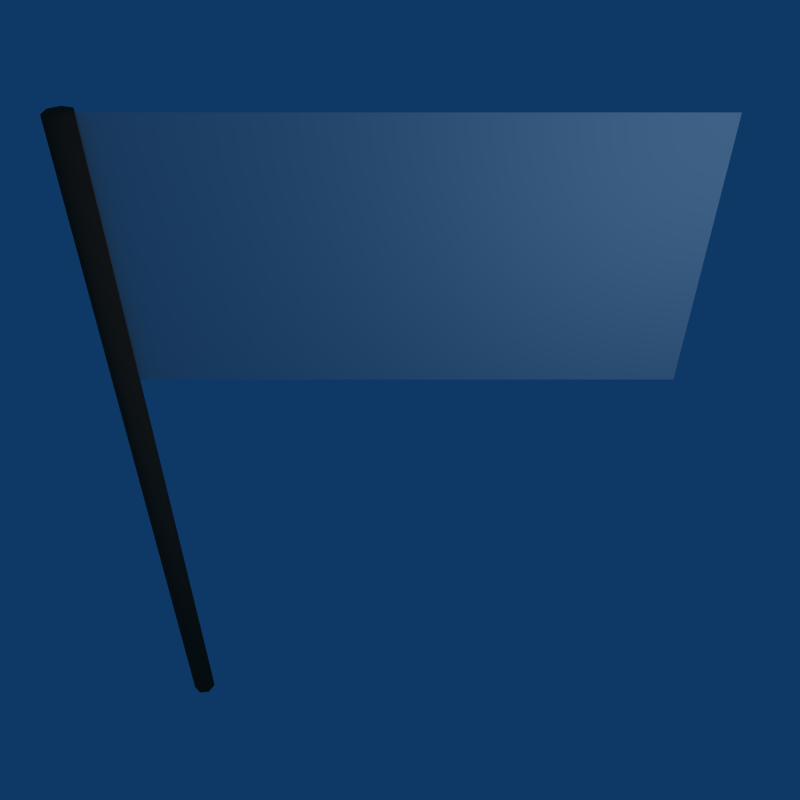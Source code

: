 # Source: flag_oga.blend  (saved by Blender 2.78.0; exported with 4.5.12 LTS)
import bpy
from mathutils import Matrix  # noqa: F401  (used for matrix-valued properties, if any)

bpy.ops.wm.read_factory_settings(use_empty=True)
scene = bpy.context.scene
scene.name = 'Scene'

# ---- collections
col_collection_1 = bpy.data.collections.new('Collection 1'); scene.collection.children.link(col_collection_1)

# ---- materials (node trees are filled in below, after node groups)
mat_flagmat = bpy.data.materials.new('FlagMat')
mat_flagmat.alpha_threshold = 0.0
mat_flagmat.preview_render_type = 'FLAT'
mat_flagmat.roughness = 0.5
mat_flagmat.specular_intensity = 0.25
mat_flagmat.line_color = (0.0, 0.0, 0.0, 1.0)
mat_wood = bpy.data.materials.new('Wood')
mat_wood.alpha_threshold = 0.0
mat_wood.preview_render_type = 'FLAT'
mat_wood.diffuse_color = (0.42, 0.25, 0.182, 1.0)
mat_wood.roughness = 0.5
mat_wood.specular_intensity = 0.1
mat_wood.line_color = (0.0, 0.0, 0.0, 1.0)

# ---- material node trees

# ---- world
world_world = bpy.data.worlds.new('World'); scene.world = world_world
world_world.color = (0.05656, 0.2208, 0.4)
world_world.use_sun_shadow = False
world_world.sun_shadow_jitter_overblur = 0.0
world_world.cycles.sampling_method = 'NONE'
world_world.cycles.sample_map_resolution = 256

# ---- cameras
cam_camera = bpy.data.cameras.new('Camera')
cam_camera.passepartout_alpha = 0.2
cam_camera.clip_end = 100.0
cam_camera.lens = 35.0
cam_camera.sensor_width = 32.0
cam_camera.sensor_height = 18.0
cam_camera.ortho_scale = 7.314
cam_camera.show_passepartout = False
cam_camera.show_safe_areas = True
cam_camera.dof.focus_distance = 0.0
cam_camera.dof.aperture_fstop = 128.0

# ---- lights
light_spot = bpy.data.lights.new('Spot', 'POINT')
light_spot.transmission_factor = 0.0
light_spot.cutoff_distance = 30.0
light_spot.energy = 100.0
light_spot.shadow_buffer_clip_start = 1.001
light_spot.shadow_soft_size = 1.0
light_spot.shadow_maximum_resolution = 0.006
light_spot.use_absolute_resolution = True
light_spot.cycles.use_multiple_importance_sampling = False

# ---- meshes
me_plane = bpy.data.meshes.new('Plane')
me_plane.from_pydata([(-1.929, 0.07071, -5.0), (-1.901, -0.0112, -5.0), (-1.947, -0.08467, -5.0), (-2.033, -0.09439, -5.0), (-2.094, -0.03303, -5.0), (-2.085, 0.0532, -5.0), (-2.011, 0.09937, -5.0), (-1.929, 0.07071, 1.0), (-1.901, -0.0112, 1.0), (-1.947, -0.08467, 1.0), (-2.033, -0.09439, 1.0), (-2.094, -0.03303, 1.0), (-2.085, 0.0532, 1.0), (-2.011, 0.09937, 1.0), (-2.0, 0.0, -5.0), (-2.0, -5.213e-08, 1.0), (2.0, -4.371e-08, -1.0), (-2.0, -4.371e-08, -1.0), (1.782e-07, -4.371e-08, -1.0), (-1.0, -4.371e-08, -1.0), (1.0, -4.371e-08, -1.0), (-1.5, -4.371e-08, -1.0), (-0.5, -4.371e-08, -1.0), (0.5, -4.371e-08, -1.0), (1.5, -4.371e-08, -1.0), (-1.75, -4.371e-08, -1.0), (-1.25, -4.371e-08, -1.0), (-0.75, -4.371e-08, -1.0), (-0.25, -4.371e-08, -1.0), (0.25, -4.371e-08, -1.0), (0.75, -4.371e-08, -1.0), (1.25, -4.371e-08, -1.0), (1.75, -4.371e-08, -1.0), (-1.5, 4.371e-08, 1.0), (-2.0, 4.371e-08, 1.0), (-1.0, 4.371e-08, 1.0), (-0.5, 4.371e-08, 1.0), (3.709e-08, 4.371e-08, 1.0), (0.5, 4.371e-08, 1.0), (1.0, 4.371e-08, 1.0), (1.5, 4.371e-08, 1.0), (2.0, 4.371e-08, 1.0), (-1.75, 4.371e-08, 1.0), (-1.25, 4.371e-08, 1.0), (-0.75, 4.371e-08, 1.0), (-0.25, 4.371e-08, 1.0), (0.25, 4.371e-08, 1.0), (0.75, 4.371e-08, 1.0), (1.25, 4.371e-08, 1.0), (1.75, 4.371e-08, 1.0)], [], [(14, 0, 1), (15, 8, 7), (14, 1, 2), (15, 9, 8), (14, 2, 3), (15, 10, 9), (14, 3, 4), (15, 11, 10), (14, 4, 5), (15, 12, 11), (14, 5, 6), (15, 13, 12), (6, 0, 14), (15, 7, 13), (0, 7, 8, 1), (1, 8, 9, 2), (2, 9, 10, 3), (3, 10, 11, 4), (4, 11, 12, 5), (5, 12, 13, 6), (7, 0, 6, 13), (42, 25, 21, 33), (34, 17, 25, 42), (35, 43, 26, 19), (43, 33, 21, 26), (44, 27, 22, 36), (35, 19, 27, 44), (37, 45, 28, 18), (45, 36, 22, 28), (46, 29, 23, 38), (37, 18, 29, 46), (39, 47, 30, 20), (47, 38, 23, 30), (48, 31, 24, 40), (39, 20, 31, 48), (32, 16, 41, 49), (49, 40, 24, 32)])
me_plane.polygons.foreach_set('use_smooth', [True] * 37)
me_plane.polygons.foreach_set('material_index', [1, 1, 1, 1, 1, 1, 1, 1, 1, 1, 1, 1, 1, 1, 1, 1, 1, 1, 1, 1, 1, 0, 0, 0, 0, 0, 0, 0, 0, 0, 0, 0, 0, 0, 0, 0, 0])
_k = {(17, 34): 1.0}
me_plane.attributes.new('crease_edge', 'FLOAT', 'EDGE').data.foreach_set('value', [_k.get((min(e.vertices), max(e.vertices)), 0.0) for e in me_plane.edges])
_uv = me_plane.uv_layers.new(name='UVTex')
_uv.uv.foreach_set('vector', [0.6014, 0.3548, 0.6443, 0.2658, 0.6977, 0.3328, 0.3775, 0.3615, 0.4757, 0.3392, 0.4562, 0.4243, 0.6014, 0.3548, 0.6977, 0.3328, 0.6786, 0.4163, 0.3775, 0.3615, 0.4213, 0.2709, 0.4757, 0.3392, 0.6014, 0.3548, 0.6786, 0.4163, 0.6014, 0.4535, 0.3775, 0.3615, 0.3339, 0.2708, 0.4213, 0.2709, 0.6014, 0.3548, 0.6014, 0.4535, 0.5242, 0.4163, 0.3775, 0.3615, 0.2794, 0.3391, 0.3339, 0.2708, 0.6014, 0.3548, 0.5242, 0.4163, 0.5052, 0.3328, 0.3775, 0.3615, 0.2988, 0.4243, 0.2794, 0.3391, 0.6014, 0.3548, 0.5052, 0.3328, 0.5586, 0.2658, 0.3775, 0.3615, 0.3775, 0.4622, 0.2988, 0.4243, 0.5586, 0.2658, 0.6443, 0.2658, 0.6014, 0.3548, 0.3775, 0.3615, 0.4562, 0.4243, 0.3775, 0.4622, 0.0125, 0.075, 0.9875, 0.075, 0.9875, 0.1063, 0.0125, 0.1063, 0.0125, 0.1063, 0.9875, 0.1063, 0.9875, 0.1375, 0.0125, 0.1375, 0.0125, 0.1375, 0.9875, 0.1375, 0.9875, 0.1688, 0.0125, 0.1688, 0.0125, 0.2313, 0.9875, 0.2313, 0.9875, 0.2, 0.0125, 0.2, 0.0125, 0.2, 0.9875, 0.2, 0.9875, 0.1688, 0.0125, 0.1688, 0.0125, 0.0125, 0.9875, 0.0125, 0.9875, 0.04375, 0.0125, 0.04375, 0.9875, 0.075, 0.0125, 0.075, 0.0125, 0.04375, 0.9875, 0.04375, 0.0625, 1.0, 0.0625, 0.5, 0.125, 0.5, 0.125, 1.0, 3.835e-07, 1.0, 0.0, 0.5, 0.0625, 0.5, 0.0625, 1.0, 0.25, 1.0, 0.1875, 1.0, 0.1875, 0.5, 0.25, 0.5, 0.1875, 1.0, 0.125, 1.0, 0.125, 0.5, 0.1875, 0.5, 0.3125, 1.0, 0.3125, 0.5, 0.375, 0.5, 0.375, 1.0, 0.25, 1.0, 0.25, 0.5, 0.3125, 0.5, 0.3125, 1.0, 0.5, 1.0, 0.4375, 1.0, 0.4375, 0.5, 0.5, 0.5, 0.4375, 1.0, 0.375, 1.0, 0.375, 0.5, 0.4375, 0.5, 0.5625, 1.0, 0.5625, 0.5, 0.625, 0.5, 0.625, 1.0, 0.5, 1.0, 0.5, 0.5, 0.5625, 0.5, 0.5625, 1.0, 0.75, 1.0, 0.6875, 1.0, 0.6875, 0.5, 0.75, 0.5, 0.6875, 1.0, 0.625, 1.0, 0.625, 0.5, 0.6875, 0.5, 0.8125, 1.0, 0.8125, 0.5, 0.875, 0.5, 0.875, 1.0, 0.75, 1.0, 0.75, 0.5, 0.8125, 0.5, 0.8125, 1.0, 0.9375, 0.5, 1.0, 0.5, 1.0, 1.0, 0.9375, 1.0, 0.9375, 1.0, 0.875, 1.0, 0.875, 0.5, 0.9375, 0.5])
_ca = me_plane.color_attributes.new('Col', 'BYTE_COLOR', 'CORNER')
_ca.data.foreach_set('color', [1.0, 1.0, 1.0, 1.0, 1.0, 1.0, 1.0, 1.0, 1.0, 1.0, 1.0, 1.0, 1.0, 1.0, 1.0, 1.0, 1.0, 1.0, 1.0, 1.0, 1.0, 1.0, 1.0, 1.0, 1.0, 1.0, 1.0, 1.0, 1.0, 1.0, 1.0, 1.0, 1.0, 1.0, 1.0, 1.0, 1.0, 1.0, 1.0, 1.0, 1.0, 1.0, 1.0, 1.0, 1.0, 1.0, 1.0, 1.0, 1.0, 1.0, 1.0, 1.0, 1.0, 1.0, 1.0, 1.0, 1.0, 1.0, 1.0, 1.0, 1.0, 1.0, 1.0, 1.0, 1.0, 1.0, 1.0, 1.0, 1.0, 1.0, 1.0, 1.0, 1.0, 1.0, 1.0, 1.0, 1.0, 1.0, 1.0, 1.0, 1.0, 1.0, 1.0, 1.0, 1.0, 1.0, 1.0, 1.0, 1.0, 1.0, 1.0, 1.0, 1.0, 1.0, 1.0, 1.0, 1.0, 1.0, 1.0, 1.0, 1.0, 1.0, 1.0, 1.0, 1.0, 1.0, 1.0, 1.0, 1.0, 1.0, 1.0, 1.0, 1.0, 1.0, 1.0, 1.0, 1.0, 1.0, 1.0, 1.0, 1.0, 1.0, 1.0, 1.0, 1.0, 1.0, 1.0, 1.0, 1.0, 1.0, 1.0, 1.0, 1.0, 1.0, 1.0, 1.0, 1.0, 1.0, 1.0, 1.0, 1.0, 1.0, 1.0, 1.0, 1.0, 1.0, 1.0, 1.0, 1.0, 1.0, 1.0, 1.0, 1.0, 1.0, 1.0, 1.0, 1.0, 1.0, 1.0, 1.0, 1.0, 1.0, 1.0, 1.0, 1.0, 1.0, 1.0, 1.0, 1.0, 1.0, 1.0, 1.0, 1.0, 1.0, 1.0, 1.0, 1.0, 1.0, 1.0, 1.0, 1.0, 1.0, 1.0, 1.0, 1.0, 1.0, 1.0, 1.0, 1.0, 1.0, 1.0, 1.0, 1.0, 1.0, 1.0, 1.0, 1.0, 1.0, 1.0, 1.0, 1.0, 1.0, 1.0, 1.0, 1.0, 1.0, 1.0, 1.0, 1.0, 1.0, 1.0, 1.0, 1.0, 1.0, 1.0, 1.0, 1.0, 1.0, 1.0, 1.0, 1.0, 1.0, 1.0, 1.0, 1.0, 1.0, 1.0, 1.0, 1.0, 1.0, 1.0, 1.0, 1.0, 1.0, 1.0, 1.0, 1.0, 1.0, 1.0, 1.0, 1.0, 1.0, 1.0, 1.0, 1.0, 1.0, 1.0, 1.0, 1.0, 1.0, 1.0, 1.0, 1.0, 1.0, 1.0, 1.0, 1.0, 1.0, 1.0, 1.0, 1.0, 1.0, 1.0, 1.0, 1.0, 1.0, 1.0, 1.0, 1.0, 1.0, 1.0, 1.0, 1.0, 1.0, 1.0, 1.0, 1.0, 1.0, 1.0, 1.0, 1.0, 1.0, 1.0, 1.0, 1.0, 1.0, 1.0, 1.0, 1.0, 1.0, 1.0, 1.0, 1.0, 1.0, 1.0, 1.0, 1.0, 1.0, 1.0, 1.0, 1.0, 1.0, 1.0, 1.0, 1.0, 1.0, 1.0, 1.0, 1.0, 1.0, 1.0, 1.0, 1.0, 1.0, 1.0, 1.0, 1.0, 1.0, 1.0, 1.0, 1.0, 1.0, 1.0, 1.0, 1.0, 1.0, 1.0, 1.0, 1.0, 1.0, 1.0, 1.0, 1.0, 1.0, 1.0, 1.0, 1.0, 1.0, 1.0, 1.0, 1.0, 1.0, 1.0, 1.0, 1.0, 1.0, 1.0, 1.0, 1.0, 1.0, 1.0, 1.0, 1.0, 1.0, 1.0, 1.0, 1.0, 1.0, 1.0, 1.0, 1.0, 1.0, 1.0, 1.0, 1.0, 1.0, 1.0, 1.0, 1.0, 1.0, 1.0, 1.0, 1.0, 1.0, 1.0, 1.0, 1.0, 1.0, 1.0, 1.0, 1.0, 1.0, 1.0, 1.0, 1.0, 1.0, 1.0, 1.0, 1.0, 1.0, 1.0, 1.0, 1.0, 1.0, 1.0, 1.0, 1.0, 1.0, 1.0, 1.0, 1.0, 1.0, 1.0, 1.0, 1.0, 1.0, 1.0, 1.0, 1.0, 1.0, 1.0, 1.0, 1.0, 1.0, 1.0, 1.0, 1.0, 1.0, 1.0, 1.0, 1.0, 1.0, 1.0, 1.0, 1.0, 1.0, 1.0, 1.0, 1.0, 1.0, 1.0, 1.0, 1.0, 1.0, 1.0, 1.0, 1.0, 1.0, 1.0, 1.0, 1.0, 1.0, 1.0, 1.0, 1.0, 1.0, 1.0, 1.0, 1.0, 1.0, 1.0, 1.0, 1.0, 1.0, 1.0, 1.0, 1.0, 1.0, 1.0, 1.0, 1.0, 1.0, 1.0, 1.0, 1.0, 1.0, 1.0, 1.0, 1.0, 1.0, 1.0, 1.0, 1.0, 1.0, 1.0, 1.0, 1.0, 1.0, 1.0, 1.0, 1.0, 1.0, 1.0, 1.0, 1.0, 1.0, 1.0, 1.0, 1.0, 1.0, 1.0, 1.0, 1.0, 1.0, 1.0, 1.0, 1.0, 1.0, 1.0, 1.0, 1.0, 1.0, 1.0, 1.0, 1.0, 1.0, 1.0, 1.0, 1.0, 1.0, 1.0, 1.0, 1.0, 1.0, 1.0, 1.0, 1.0, 1.0, 1.0, 1.0, 1.0, 1.0, 1.0, 1.0, 1.0, 1.0, 1.0, 1.0, 1.0, 1.0, 1.0, 1.0, 1.0, 1.0, 1.0, 1.0])
me_plane.materials.append(mat_flagmat)
me_plane.materials.append(mat_wood)
me_plane.use_remesh_preserve_volume = False
me_plane.use_remesh_preserve_attributes = False
me_plane.use_mirror_vertex_groups = False
me_plane.update()
arm_armature_003 = bpy.data.armatures.new('Armature.003')  # bones are not reproduced

# ---- objects
ob_armature = bpy.data.objects.new('Armature', arm_armature_003)
ob_flag = bpy.data.objects.new('Flag', me_plane)
ob_lamp = bpy.data.objects.new('Lamp', light_spot)
ob_camera = bpy.data.objects.new('Camera', cam_camera)

# ---- transforms, parenting, visibility, modifiers, constraints
ob_armature.location = (0.0, 0.0, 5.0)
ob_armature.lock_rotations_4d = False
ob_armature.empty_display_type = 'ARROWS'
ob_armature.show_in_front = True
ob_armature.lineart.crease_threshold = 0.0
ob_flag.parent = ob_armature
ob_flag.matrix_parent_inverse = Matrix(((1.0, 0.0, 0.0, -0.0), (0.0, 1.0, 0.0, -0.0), (0.0, 0.0, 1.0, -5.0), (0.0, 0.0, 0.0, 1.0)))
ob_flag.location = (2.0, 0.0, 5.0)
ob_flag.lock_rotations_4d = False
ob_flag.empty_display_type = 'ARROWS'
ob_flag.lineart.crease_threshold = 0.0
_vg = ob_flag.vertex_groups.new(name='Flag1')
for _i, _w in zip([18, 19, 21, 22, 23, 25, 26, 27, 28, 29, 30, 33, 35, 36, 37, 38, 42, 43, 44, 45, 46, 47], [0.5, 0.5, 0.25, 0.3, 0.3, 0.125, 0.375, 0.4, 0.4, 0.4, 0.15, 0.25, 0.5, 0.3, 0.5, 0.3, 0.125, 0.375, 0.4, 0.4, 0.4, 0.15]): _vg.add([_i], _w, 'REPLACE')
_vg = ob_flag.vertex_groups.new(name='Flag2')
for _i, _w in zip([18, 20, 22, 23, 24, 27, 28, 29, 30, 31, 32, 36, 37, 38, 39, 40, 44, 45, 46, 47, 48, 49], [0.5, 0.5, 0.3, 0.3, 0.25, 0.15, 0.4, 0.4, 0.4, 0.375, 0.125, 0.3, 0.5, 0.3, 0.5, 0.25, 0.15, 0.4, 0.4, 0.4, 0.375, 0.125]): _vg.add([_i], _w, 'REPLACE')
_vg = ob_flag.vertex_groups.new(name='Flag3')
for _i, _w in zip([16, 20, 23, 24, 29, 30, 31, 32, 38, 39, 40, 41, 46, 47, 48, 49], [1.0, 0.5, 0.3, 0.75, 0.15, 0.4, 0.625, 0.875, 0.3, 0.5, 0.75, 1.0, 0.15, 0.4, 0.625, 0.875]): _vg.add([_i], _w, 'REPLACE')
_vg = ob_flag.vertex_groups.new(name='Flag0')
for _i, _w in zip([17, 19, 21, 22, 25, 26, 27, 28, 33, 34, 35, 36, 42, 43, 44, 45], [1.0, 0.5, 0.75, 0.3, 0.875, 0.625, 0.4, 0.15, 0.75, 1.0, 0.5, 0.3, 0.875, 0.625, 0.4, 0.15]): _vg.add([_i], _w, 'REPLACE')
_m = ob_flag.modifiers.new('Armature', 'ARMATURE')
_m.object = ob_armature
_m.use_bone_envelopes = True
ob_lamp.location = (4.0, -3.0, 6.0)
ob_lamp.lock_rotations_4d = False
ob_lamp.empty_display_type = 'ARROWS'
ob_lamp.color = (0.0, 0.0, 0.0, 0.0)
ob_lamp.lineart.crease_threshold = 0.0
ob_camera.location = (2.0, -5.0, 8.0)
ob_camera.rotation_euler = (0.8727, 0.0, 0.0)
ob_camera.lock_rotations_4d = False
ob_camera.empty_display_type = 'ARROWS'
ob_camera.color = (0.0, 0.0, 0.0, 0.0)
ob_camera.display_type = 'WIRE'
ob_camera.lineart.crease_threshold = 0.0

# ---- collection membership
col_collection_1.objects.link(ob_armature)
col_collection_1.objects.link(ob_flag)
col_collection_1.objects.link(ob_lamp)
col_collection_1.objects.link(ob_camera)

# ---- scene / render settings (as saved in the file)
scene.camera = ob_camera
scene.frame_start = 1; scene.frame_end = 39; scene.frame_set(13)
scene.render.engine = 'BLENDER_EEVEE_NEXT'
scene.render.image_settings.file_format = 'FFMPEG'
scene.render.image_settings.color_mode = 'RGB'
scene.render.image_settings.compression = 90
scene.render.resolution_x = 400
scene.render.resolution_y = 400
scene.render.pixel_aspect_x = 100.0
scene.render.pixel_aspect_y = 100.0
scene.render.fps = 25
scene.render.dither_intensity = 0.0
scene.render.use_compositing = False
scene.render.use_sequencer = False
scene.render.bake_margin = 2
scene.render.bake_bias = 0.0
scene.render.use_stamp_time = False
scene.render.use_stamp_date = False
scene.render.use_stamp_frame = False
scene.render.use_stamp_camera = False
scene.render.use_stamp_scene = False
scene.render.use_stamp_filename = False
scene.render.use_stamp_render_time = False
scene.render.stamp_font_size = 0
scene.cycles.use_denoising = False
scene.cycles.samples = 10
scene.cycles.sampling_pattern = 'TABULATED_SOBOL'
scene.cycles.light_sampling_threshold = 0.0
scene.cycles.use_adaptive_sampling = False
scene.cycles.use_light_tree = False
scene.cycles.blur_glossy = 0.0
scene.cycles.volume_bounces = 1
scene.cycles.pixel_filter_type = 'GAUSSIAN'
scene.cycles.sample_clamp_indirect = 0.0
scene.view_settings.view_transform = 'Raw'
bpy.context.view_layer.update()

